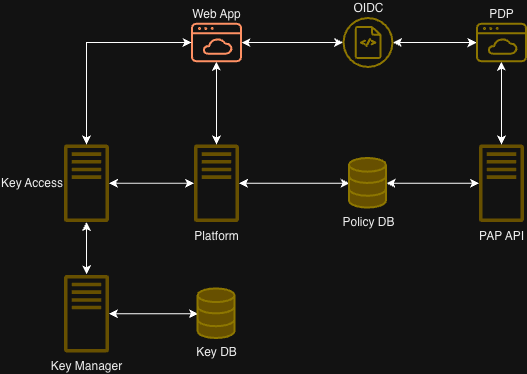

The diagram above was exported from draw.io. Its source (the exported page's mxGraphModel, read from the mxfile embedded in the PNG):
<mxGraphModel dx="1426" dy="800" grid="1" gridSize="10" guides="1" tooltips="1" connect="1" arrows="1" fold="1" page="1" pageScale="1" pageWidth="850" pageHeight="1100" math="0" shadow="0">
  <root>
    <mxCell id="0" />
    <mxCell id="1" parent="0" />
    <mxCell id="ffkJEDv_mc0iT7Rco7TU-3" value="" style="edgeStyle=orthogonalEdgeStyle;rounded=0;orthogonalLoop=1;jettySize=auto;html=1;startArrow=classic;startFill=1;" edge="1" parent="1" source="ffkJEDv_mc0iT7Rco7TU-1" target="ffkJEDv_mc0iT7Rco7TU-2">
      <mxGeometry relative="1" as="geometry" />
    </mxCell>
    <mxCell id="ffkJEDv_mc0iT7Rco7TU-17" value="" style="edgeStyle=orthogonalEdgeStyle;rounded=0;orthogonalLoop=1;jettySize=auto;html=1;startArrow=classic;startFill=1;" edge="1" parent="1" source="ffkJEDv_mc0iT7Rco7TU-42" target="ffkJEDv_mc0iT7Rco7TU-15">
      <mxGeometry relative="1" as="geometry">
        <mxPoint x="270" y="241.79999999999995" as="sourcePoint" />
      </mxGeometry>
    </mxCell>
    <mxCell id="ffkJEDv_mc0iT7Rco7TU-16" value="" style="edgeStyle=orthogonalEdgeStyle;rounded=0;orthogonalLoop=1;jettySize=auto;html=1;startArrow=classic;startFill=1;" edge="1" parent="1" source="ffkJEDv_mc0iT7Rco7TU-40" target="ffkJEDv_mc0iT7Rco7TU-15">
      <mxGeometry relative="1" as="geometry">
        <mxPoint x="505" y="241.79999999999995" as="sourcePoint" />
      </mxGeometry>
    </mxCell>
    <mxCell id="ffkJEDv_mc0iT7Rco7TU-15" value="Policy DB" style="html=1;verticalLabelPosition=bottom;align=center;labelBackgroundColor=#ffffff;verticalAlign=top;strokeWidth=2;strokeColor=#B09500;shadow=0;dashed=0;shape=mxgraph.ios7.icons.data;fillColor=#e3c800;fontColor=#000000;" vertex="1" parent="1">
      <mxGeometry x="378" y="230.99" width="37" height="49.55" as="geometry" />
    </mxCell>
    <mxCell id="ffkJEDv_mc0iT7Rco7TU-2" value="OIDC" style="sketch=0;verticalLabelPosition=top;sketch=0;aspect=fixed;html=1;verticalAlign=bottom;strokeColor=#B09500;fillColor=#e3c800;align=center;outlineConnect=0;pointerEvents=1;shape=mxgraph.citrix2.authentication_oidc;labelPosition=center;fontColor=#000000;" vertex="1" parent="1">
      <mxGeometry x="371.5" y="90.00000000000001" width="50" height="50" as="geometry" />
    </mxCell>
    <mxCell id="ffkJEDv_mc0iT7Rco7TU-26" value="" style="edgeStyle=orthogonalEdgeStyle;rounded=0;orthogonalLoop=1;jettySize=auto;html=1;startArrow=classic;startFill=1;" edge="1" parent="1" source="ffkJEDv_mc0iT7Rco7TU-1" target="ffkJEDv_mc0iT7Rco7TU-42">
      <mxGeometry relative="1" as="geometry">
        <mxPoint x="245" y="265.77" as="targetPoint" />
      </mxGeometry>
    </mxCell>
    <mxCell id="ffkJEDv_mc0iT7Rco7TU-1" value="Web App" style="sketch=0;verticalLabelPosition=top;sketch=0;aspect=fixed;html=1;verticalAlign=bottom;strokeColor=#C73500;fillColor=#fa6800;align=center;outlineConnect=0;pointerEvents=1;shape=mxgraph.citrix2.web_saas_apps;labelPosition=center;fontColor=#000000;" vertex="1" parent="1">
      <mxGeometry x="220" y="95.77" width="50" height="38.45" as="geometry" />
    </mxCell>
    <mxCell id="ffkJEDv_mc0iT7Rco7TU-19" value="" style="edgeStyle=orthogonalEdgeStyle;rounded=0;orthogonalLoop=1;jettySize=auto;html=1;startArrow=classic;startFill=1;" edge="1" parent="1" source="ffkJEDv_mc0iT7Rco7TU-10" target="ffkJEDv_mc0iT7Rco7TU-40">
      <mxGeometry relative="1" as="geometry">
        <mxPoint x="530" y="268.77" as="targetPoint" />
      </mxGeometry>
    </mxCell>
    <mxCell id="ffkJEDv_mc0iT7Rco7TU-20" value="" style="edgeStyle=orthogonalEdgeStyle;rounded=0;orthogonalLoop=1;jettySize=auto;html=1;startArrow=classic;startFill=1;" edge="1" parent="1" source="ffkJEDv_mc0iT7Rco7TU-10" target="ffkJEDv_mc0iT7Rco7TU-2">
      <mxGeometry relative="1" as="geometry" />
    </mxCell>
    <mxCell id="ffkJEDv_mc0iT7Rco7TU-10" value="PDP" style="sketch=0;verticalLabelPosition=top;sketch=0;aspect=fixed;html=1;verticalAlign=bottom;strokeColor=#B09500;fillColor=#e3c800;align=center;outlineConnect=0;pointerEvents=1;shape=mxgraph.citrix2.web_saas_apps;labelPosition=center;fontColor=#000000;" vertex="1" parent="1">
      <mxGeometry x="505" y="95.77" width="50" height="38.45" as="geometry" />
    </mxCell>
    <mxCell id="ffkJEDv_mc0iT7Rco7TU-30" value="" style="edgeStyle=orthogonalEdgeStyle;rounded=0;orthogonalLoop=1;jettySize=auto;html=1;endArrow=classic;endFill=1;strokeColor=default;startArrow=classic;startFill=1;" edge="1" parent="1" source="ffkJEDv_mc0iT7Rco7TU-45" target="ffkJEDv_mc0iT7Rco7TU-1">
      <mxGeometry relative="1" as="geometry">
        <mxPoint x="115" y="265.77" as="sourcePoint" />
        <mxPoint x="115" y="185.31999999999994" as="targetPoint" />
        <Array as="points">
          <mxPoint x="115" y="115" />
        </Array>
      </mxGeometry>
    </mxCell>
    <mxCell id="ffkJEDv_mc0iT7Rco7TU-31" value="" style="edgeStyle=orthogonalEdgeStyle;rounded=0;orthogonalLoop=1;jettySize=auto;html=1;startArrow=classic;startFill=1;" edge="1" parent="1" source="ffkJEDv_mc0iT7Rco7TU-45" target="ffkJEDv_mc0iT7Rco7TU-42">
      <mxGeometry relative="1" as="geometry">
        <mxPoint x="140" y="241.79999999999995" as="sourcePoint" />
        <mxPoint x="220" y="241.76999999999998" as="targetPoint" />
        <Array as="points" />
      </mxGeometry>
    </mxCell>
    <mxCell id="ffkJEDv_mc0iT7Rco7TU-33" value="" style="edgeStyle=orthogonalEdgeStyle;rounded=0;orthogonalLoop=1;jettySize=auto;html=1;startArrow=classic;startFill=1;" edge="1" parent="1" source="ffkJEDv_mc0iT7Rco7TU-45">
      <mxGeometry relative="1" as="geometry">
        <mxPoint x="115" y="266.77" as="sourcePoint" />
        <mxPoint x="115" y="346.77" as="targetPoint" />
      </mxGeometry>
    </mxCell>
    <mxCell id="ffkJEDv_mc0iT7Rco7TU-39" value="" style="edgeStyle=orthogonalEdgeStyle;rounded=0;orthogonalLoop=1;jettySize=auto;html=1;startArrow=classic;startFill=1;" edge="1" parent="1" source="ffkJEDv_mc0iT7Rco7TU-43" target="ffkJEDv_mc0iT7Rco7TU-37">
      <mxGeometry relative="1" as="geometry">
        <mxPoint x="140" y="371.79999999999995" as="sourcePoint" />
      </mxGeometry>
    </mxCell>
    <mxCell id="ffkJEDv_mc0iT7Rco7TU-37" value="Key DB" style="html=1;verticalLabelPosition=bottom;align=center;labelBackgroundColor=#ffffff;verticalAlign=top;strokeWidth=2;strokeColor=#B09500;shadow=0;dashed=0;shape=mxgraph.ios7.icons.data;fillColor=#e3c800;fontColor=#000000;" vertex="1" parent="1">
      <mxGeometry x="226.5" y="361.44000000000005" width="37" height="49.55" as="geometry" />
    </mxCell>
    <mxCell id="ffkJEDv_mc0iT7Rco7TU-40" value="PAP API" style="sketch=0;outlineConnect=0;fontColor=#000000;fillColor=#e3c800;strokeColor=#B09500;dashed=0;verticalLabelPosition=bottom;verticalAlign=top;align=center;html=1;fontSize=12;fontStyle=0;aspect=fixed;pointerEvents=1;shape=mxgraph.aws4.traditional_server;" vertex="1" parent="1">
      <mxGeometry x="507.5" y="216.76999999999998" width="45" height="78" as="geometry" />
    </mxCell>
    <mxCell id="ffkJEDv_mc0iT7Rco7TU-42" value="Platform" style="sketch=0;outlineConnect=0;fontColor=#000000;fillColor=#e3c800;strokeColor=#B09500;dashed=0;verticalLabelPosition=bottom;verticalAlign=top;align=center;html=1;fontSize=12;fontStyle=0;aspect=fixed;pointerEvents=1;shape=mxgraph.aws4.traditional_server;" vertex="1" parent="1">
      <mxGeometry x="222.5" y="216.76999999999998" width="45" height="78" as="geometry" />
    </mxCell>
    <mxCell id="ffkJEDv_mc0iT7Rco7TU-43" value="Key Manager" style="sketch=0;outlineConnect=0;fontColor=#000000;fillColor=#e3c800;strokeColor=#B09500;dashed=0;verticalLabelPosition=bottom;verticalAlign=top;align=center;html=1;fontSize=12;fontStyle=0;aspect=fixed;pointerEvents=1;shape=mxgraph.aws4.traditional_server;" vertex="1" parent="1">
      <mxGeometry x="92.5" y="347.22" width="45" height="78" as="geometry" />
    </mxCell>
    <mxCell id="ffkJEDv_mc0iT7Rco7TU-45" value="Key Access" style="sketch=0;outlineConnect=0;fontColor=#000000;fillColor=#e3c800;strokeColor=#B09500;dashed=0;verticalLabelPosition=middle;verticalAlign=middle;align=right;html=1;fontSize=12;fontStyle=0;aspect=fixed;pointerEvents=1;shape=mxgraph.aws4.traditional_server;labelPosition=left;" vertex="1" parent="1">
      <mxGeometry x="92.5" y="216.76999999999998" width="45" height="78" as="geometry" />
    </mxCell>
  </root>
</mxGraphModel>